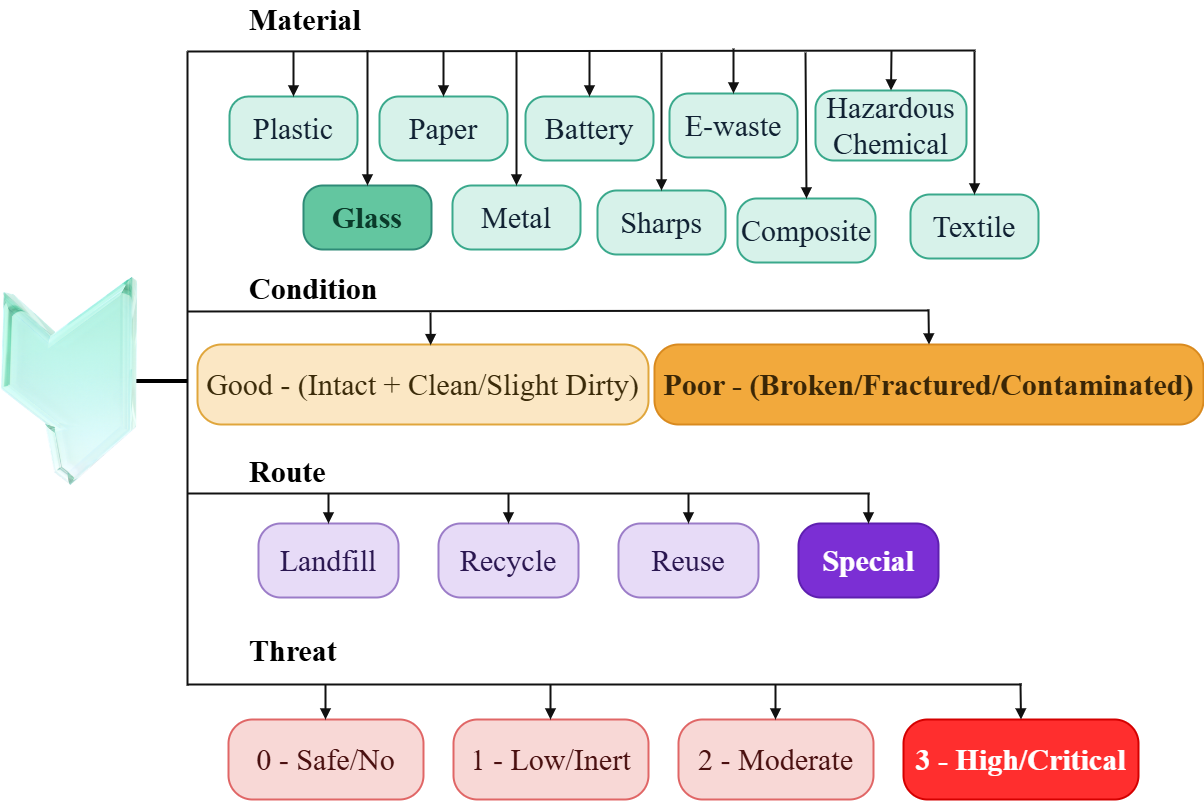

The diagram above was exported from draw.io. Its source (the exported page's mxGraphModel, read from the mxfile embedded in the PNG):
<mxGraphModel dx="571" dy="1251" grid="0" gridSize="10" guides="1" tooltips="1" connect="1" arrows="1" fold="1" page="1" pageScale="1" pageWidth="1860" pageHeight="1040" math="0" shadow="0">
  <root>
    <mxCell id="0" />
    <mxCell id="1" parent="0" />
    <mxCell id="spine" style="endArrow=none;html=1;rounded=0;strokeColor=#111111;strokeWidth=2;fontFamily=Times New Roman;fontSize=30;" parent="1" edge="1">
      <mxGeometry relative="1" as="geometry">
        <mxPoint x="290" y="170" as="sourcePoint" />
        <mxPoint x="290" y="804" as="targetPoint" />
      </mxGeometry>
    </mxCell>
    <mxCell id="lblMaterial" value="&lt;font&gt;Material&lt;/font&gt;" style="text;html=1;strokeColor=none;fillColor=none;align=left;verticalAlign=middle;fontSize=30;fontStyle=1;fontColor=#000000;fontFamily=Times New Roman;" parent="1" vertex="1">
      <mxGeometry x="350" y="118" width="220" height="40" as="geometry" />
    </mxCell>
    <mxCell id="lblCondition" value="Condition" style="text;html=1;strokeColor=none;fillColor=none;align=left;verticalAlign=middle;fontSize=30;fontStyle=1;fontColor=#000000;fontFamily=Times New Roman;" parent="1" vertex="1">
      <mxGeometry x="350" y="387" width="240" height="40" as="geometry" />
    </mxCell>
    <mxCell id="lblRoute" value="Route" style="text;html=1;strokeColor=none;fillColor=none;align=left;verticalAlign=middle;fontSize=30;fontStyle=1;fontColor=#000000;fontFamily=Times New Roman;" parent="1" vertex="1">
      <mxGeometry x="350" y="570" width="180" height="40" as="geometry" />
    </mxCell>
    <mxCell id="lblThreat" value="Threat" style="text;html=1;strokeColor=none;fillColor=none;align=left;verticalAlign=middle;fontSize=30;fontStyle=1;fontColor=#000000;fontFamily=Times New Roman;" parent="1" vertex="1">
      <mxGeometry x="350" y="749" width="180" height="40" as="geometry" />
    </mxCell>
    <mxCell id="busMat" style="endArrow=none;html=1;rounded=0;strokeColor=#111111;strokeWidth=2;fontFamily=Times New Roman;fontSize=30;" parent="1" edge="1">
      <mxGeometry relative="1" as="geometry">
        <mxPoint x="290" y="170" as="sourcePoint" />
        <mxPoint x="1078" y="169" as="targetPoint" />
      </mxGeometry>
    </mxCell>
    <mxCell id="busCond" style="endArrow=none;html=1;rounded=0;strokeColor=#111111;strokeWidth=2;fontFamily=Times New Roman;fontSize=30;" parent="1" edge="1">
      <mxGeometry relative="1" as="geometry">
        <mxPoint x="290" y="430" as="sourcePoint" />
        <mxPoint x="1031" y="429" as="targetPoint" />
      </mxGeometry>
    </mxCell>
    <mxCell id="busRoute" style="endArrow=none;html=1;rounded=0;strokeColor=#111111;strokeWidth=2;fontFamily=Times New Roman;fontSize=30;" parent="1" edge="1">
      <mxGeometry relative="1" as="geometry">
        <mxPoint x="290" y="612" as="sourcePoint" />
        <mxPoint x="972" y="612" as="targetPoint" />
      </mxGeometry>
    </mxCell>
    <mxCell id="busThreat" style="endArrow=none;html=1;rounded=0;strokeColor=#111111;strokeWidth=2;fontFamily=Times New Roman;fontSize=30;" parent="1" edge="1">
      <mxGeometry relative="1" as="geometry">
        <mxPoint x="290" y="803" as="sourcePoint" />
        <mxPoint x="1124" y="803" as="targetPoint" />
      </mxGeometry>
    </mxCell>
    <mxCell id="mPlastic" value="&lt;font&gt;Plastic&lt;/font&gt;" style="rounded=1;whiteSpace=wrap;html=1;fillColor=#D7F2EA;strokeColor=#3AA98C;strokeWidth=2;fontSize=30;fontColor=#123;arcSize=30;fontFamily=Times New Roman;" parent="1" vertex="1">
      <mxGeometry x="332" y="215" width="128" height="63" as="geometry" />
    </mxCell>
    <mxCell id="mGlass" value="&lt;font&gt;Glass&lt;/font&gt;" style="rounded=1;whiteSpace=wrap;html=1;fillColor=#63C6A0;strokeColor=#2E8B77;strokeWidth=2;fontSize=30;fontColor=#0A3A2A;fontStyle=1;arcSize=30;fontFamily=Times New Roman;" parent="1" vertex="1">
      <mxGeometry x="406" y="304" width="128" height="64" as="geometry" />
    </mxCell>
    <mxCell id="mPaper" value="Paper" style="rounded=1;whiteSpace=wrap;html=1;fillColor=#D7F2EA;strokeColor=#3AA98C;strokeWidth=2;fontSize=30;fontColor=#123;arcSize=30;fontFamily=Times New Roman;align=center;verticalAlign=middle;" parent="1" vertex="1">
      <mxGeometry x="482" y="215" width="128" height="64" as="geometry" />
    </mxCell>
    <mxCell id="mMetal" value="Metal" style="rounded=1;whiteSpace=wrap;html=1;fillColor=#D7F2EA;strokeColor=#3AA98C;strokeWidth=2;fontSize=30;fontColor=#123;arcSize=30;fontFamily=Times New Roman;align=center;verticalAlign=middle;" parent="1" vertex="1">
      <mxGeometry x="555" y="304" width="128" height="64" as="geometry" />
    </mxCell>
    <mxCell id="mBattery" value="Battery" style="rounded=1;whiteSpace=wrap;html=1;fillColor=#D7F2EA;strokeColor=#3AA98C;strokeWidth=2;fontSize=30;fontColor=#123;arcSize=30;fontFamily=Times New Roman;align=center;verticalAlign=middle;" parent="1" vertex="1">
      <mxGeometry x="628" y="215" width="128" height="64" as="geometry" />
    </mxCell>
    <mxCell id="mSharps" value="Sharps" style="rounded=1;whiteSpace=wrap;html=1;fillColor=#D7F2EA;strokeColor=#3AA98C;strokeWidth=2;fontSize=30;fontColor=#123;arcSize=30;fontFamily=Times New Roman;align=center;verticalAlign=middle;" parent="1" vertex="1">
      <mxGeometry x="700" y="309" width="128" height="64" as="geometry" />
    </mxCell>
    <mxCell id="mEwaste" value="E-waste" style="rounded=1;whiteSpace=wrap;html=1;fillColor=#D7F2EA;strokeColor=#3AA98C;strokeWidth=2;fontSize=30;fontColor=#123;arcSize=30;fontFamily=Times New Roman;" parent="1" vertex="1">
      <mxGeometry x="772" y="212" width="128" height="64" as="geometry" />
    </mxCell>
    <mxCell id="mComposite" value="Composite" style="rounded=1;whiteSpace=wrap;html=1;fillColor=#D7F2EA;strokeColor=#3AA98C;strokeWidth=2;fontSize=30;fontColor=#123;arcSize=30;fontFamily=Times New Roman;" parent="1" vertex="1">
      <mxGeometry x="840" y="317" width="138" height="64" as="geometry" />
    </mxCell>
    <mxCell id="mHazChem" value="Hazardous&#10;Chemical" style="rounded=1;whiteSpace=wrap;html=1;fillColor=#D7F2EA;strokeColor=#3AA98C;strokeWidth=2;fontSize=30;fontColor=#123;arcSize=26;fontFamily=Times New Roman;" parent="1" vertex="1">
      <mxGeometry x="918" y="209" width="151" height="70" as="geometry" />
    </mxCell>
    <mxCell id="mTextile" value="Textile" style="rounded=1;whiteSpace=wrap;html=1;fillColor=#D7F2EA;strokeColor=#3AA98C;strokeWidth=2;fontSize=30;fontColor=#123;arcSize=30;fontFamily=Times New Roman;" parent="1" vertex="1">
      <mxGeometry x="1013" y="313" width="128" height="64" as="geometry" />
    </mxCell>
    <mxCell id="aM1" style="endArrow=block;html=1;rounded=0;strokeColor=#111111;strokeWidth=2;fontFamily=Times New Roman;fontSize=30;" parent="1" edge="1">
      <mxGeometry relative="1" as="geometry">
        <mxPoint x="396" y="170" as="sourcePoint" />
        <mxPoint x="396" y="215" as="targetPoint" />
      </mxGeometry>
    </mxCell>
    <mxCell id="aM2" style="endArrow=block;html=1;rounded=0;strokeColor=#111111;strokeWidth=2;entryX=0.5;entryY=0;entryDx=0;entryDy=0;fontFamily=Times New Roman;fontSize=30;" parent="1" edge="1" target="mGlass">
      <mxGeometry relative="1" as="geometry">
        <mxPoint x="470" y="169" as="sourcePoint" />
        <mxPoint x="544" y="215" as="targetPoint" />
      </mxGeometry>
    </mxCell>
    <mxCell id="aM3" style="endArrow=block;html=1;rounded=0;strokeColor=#111111;strokeWidth=2;fontFamily=Times New Roman;fontSize=30;" parent="1" edge="1">
      <mxGeometry relative="1" as="geometry">
        <mxPoint x="546" y="170" as="sourcePoint" />
        <mxPoint x="546" y="215" as="targetPoint" />
      </mxGeometry>
    </mxCell>
    <mxCell id="aM4" style="endArrow=block;html=1;rounded=0;strokeColor=#111111;strokeWidth=2;fontFamily=Times New Roman;entryX=0.5;entryY=0;entryDx=0;entryDy=0;fontSize=30;" parent="1" edge="1">
      <mxGeometry relative="1" as="geometry">
        <mxPoint x="619" y="170" as="sourcePoint" />
        <mxPoint x="619" y="304" as="targetPoint" />
      </mxGeometry>
    </mxCell>
    <mxCell id="aM5" style="endArrow=block;html=1;rounded=0;strokeColor=#111111;strokeWidth=2;fontFamily=Times New Roman;fontSize=30;" parent="1" edge="1">
      <mxGeometry relative="1" as="geometry">
        <mxPoint x="692" y="170" as="sourcePoint" />
        <mxPoint x="692" y="215" as="targetPoint" />
      </mxGeometry>
    </mxCell>
    <mxCell id="aM6" style="endArrow=block;html=1;rounded=0;strokeColor=#111111;strokeWidth=2;fontFamily=Times New Roman;entryX=0.5;entryY=0;entryDx=0;entryDy=0;fontSize=30;" parent="1" edge="1" target="mSharps">
      <mxGeometry relative="1" as="geometry">
        <mxPoint x="764" y="171" as="sourcePoint" />
        <mxPoint x="764" y="298" as="targetPoint" />
      </mxGeometry>
    </mxCell>
    <mxCell id="aM7" style="endArrow=block;html=1;rounded=0;strokeColor=#111111;strokeWidth=2;fontFamily=Times New Roman;fontSize=30;" parent="1" edge="1">
      <mxGeometry relative="1" as="geometry">
        <mxPoint x="836" y="167" as="sourcePoint" />
        <mxPoint x="836" y="212" as="targetPoint" />
      </mxGeometry>
    </mxCell>
    <mxCell id="aM8" style="endArrow=block;html=1;rounded=0;strokeColor=#111111;strokeWidth=2;fontFamily=Times New Roman;entryX=0.5;entryY=0;entryDx=0;entryDy=0;fontSize=30;" parent="1" edge="1" target="mComposite">
      <mxGeometry relative="1" as="geometry">
        <mxPoint x="908" y="171" as="sourcePoint" />
        <mxPoint x="978" y="213" as="targetPoint" />
      </mxGeometry>
    </mxCell>
    <mxCell id="aM9" style="endArrow=block;html=1;rounded=0;strokeColor=#111111;strokeWidth=2;fontFamily=Times New Roman;fontSize=30;entryX=0.5;entryY=0;entryDx=0;entryDy=0;" parent="1" edge="1" target="mHazChem">
      <mxGeometry relative="1" as="geometry">
        <mxPoint x="994" y="169" as="sourcePoint" />
        <mxPoint x="987" y="209" as="targetPoint" />
      </mxGeometry>
    </mxCell>
    <mxCell id="aM10" style="endArrow=block;html=1;rounded=0;strokeColor=#111111;strokeWidth=2;fontFamily=Times New Roman;fontSize=30;" parent="1" edge="1">
      <mxGeometry relative="1" as="geometry">
        <mxPoint x="1077" y="170" as="sourcePoint" />
        <mxPoint x="1077" y="313" as="targetPoint" />
      </mxGeometry>
    </mxCell>
    <mxCell id="cGood" value="Good - (Intact + Clean/Slight Dirty)" style="rounded=1;whiteSpace=wrap;html=1;fillColor=#FBE7C4;strokeColor=#E0A63C;strokeWidth=2;fontSize=30;fontColor=#3A2A08;arcSize=30;fontFamily=Times New Roman;" parent="1" vertex="1">
      <mxGeometry x="300" y="463" width="451" height="80" as="geometry" />
    </mxCell>
    <mxCell id="cPoor" value="Poor - (Broken/Fractured/Contaminated)" style="rounded=1;whiteSpace=wrap;html=1;fillColor=#F2A93C;strokeColor=#D98A1F;strokeWidth=2;fontSize=30;fontColor=#3A2606;fontStyle=1;arcSize=30;fontFamily=Times New Roman;" parent="1" vertex="1">
      <mxGeometry x="757" y="463" width="549" height="80" as="geometry" />
    </mxCell>
    <mxCell id="aC1" style="endArrow=block;html=1;rounded=0;strokeColor=#111111;strokeWidth=2;fontFamily=Times New Roman;fontSize=30;entryX=0.517;entryY=0.008;entryDx=0;entryDy=0;entryPerimeter=0;" parent="1" edge="1" target="cGood">
      <mxGeometry relative="1" as="geometry">
        <mxPoint x="533" y="431" as="sourcePoint" />
        <mxPoint x="521" y="463" as="targetPoint" />
      </mxGeometry>
    </mxCell>
    <mxCell id="aC2" style="endArrow=block;html=1;rounded=0;strokeColor=#111111;strokeWidth=2;fontFamily=Times New Roman;fontSize=30;entryX=0.5;entryY=0;entryDx=0;entryDy=0;" parent="1" edge="1" target="cPoor">
      <mxGeometry relative="1" as="geometry">
        <mxPoint x="1031" y="428" as="sourcePoint" />
        <mxPoint x="989" y="463" as="targetPoint" />
      </mxGeometry>
    </mxCell>
    <mxCell id="rLandfill" value="Landfill" style="rounded=1;whiteSpace=wrap;html=1;fillColor=#E7DBF7;strokeColor=#9B7CC8;strokeWidth=2;fontSize=30;fontColor=#2A1650;arcSize=30;fontFamily=Times New Roman;" parent="1" vertex="1">
      <mxGeometry x="361" y="642" width="140" height="74" as="geometry" />
    </mxCell>
    <mxCell id="rRecycle" value="Recycle" style="rounded=1;whiteSpace=wrap;html=1;fillColor=#E7DBF7;strokeColor=#9B7CC8;strokeWidth=2;fontSize=30;fontColor=#2A1650;arcSize=30;fontFamily=Times New Roman;" parent="1" vertex="1">
      <mxGeometry x="541" y="642" width="140" height="74" as="geometry" />
    </mxCell>
    <mxCell id="rReuse" value="Reuse" style="rounded=1;whiteSpace=wrap;html=1;fillColor=#E7DBF7;strokeColor=#9B7CC8;strokeWidth=2;fontSize=30;fontColor=#2A1650;arcSize=30;fontFamily=Times New Roman;" parent="1" vertex="1">
      <mxGeometry x="721" y="642" width="140" height="74" as="geometry" />
    </mxCell>
    <mxCell id="rSpecial" value="Special" style="rounded=1;whiteSpace=wrap;html=1;fillColor=#7B2FD4;strokeColor=#5E1FB0;strokeWidth=2;fontSize=30;fontColor=#FFFFFF;fontStyle=1;arcSize=30;fontFamily=Times New Roman;" parent="1" vertex="1">
      <mxGeometry x="901" y="642" width="140" height="74" as="geometry" />
    </mxCell>
    <mxCell id="aR1" style="endArrow=block;html=1;rounded=0;strokeColor=#111111;strokeWidth=2;fontFamily=Times New Roman;fontSize=30;" parent="1" edge="1">
      <mxGeometry relative="1" as="geometry">
        <mxPoint x="431" y="612" as="sourcePoint" />
        <mxPoint x="431" y="642" as="targetPoint" />
      </mxGeometry>
    </mxCell>
    <mxCell id="aR2" style="endArrow=block;html=1;rounded=0;strokeColor=#111111;strokeWidth=2;fontFamily=Times New Roman;fontSize=30;" parent="1" edge="1">
      <mxGeometry relative="1" as="geometry">
        <mxPoint x="611" y="612" as="sourcePoint" />
        <mxPoint x="611" y="642" as="targetPoint" />
      </mxGeometry>
    </mxCell>
    <mxCell id="aR3" style="endArrow=block;html=1;rounded=0;strokeColor=#111111;strokeWidth=2;fontFamily=Times New Roman;fontSize=30;" parent="1" edge="1">
      <mxGeometry relative="1" as="geometry">
        <mxPoint x="791" y="612" as="sourcePoint" />
        <mxPoint x="791" y="642" as="targetPoint" />
      </mxGeometry>
    </mxCell>
    <mxCell id="aR4" style="endArrow=block;html=1;rounded=0;strokeColor=#111111;strokeWidth=2;fontFamily=Times New Roman;fontSize=30;" parent="1" edge="1">
      <mxGeometry relative="1" as="geometry">
        <mxPoint x="971" y="612" as="sourcePoint" />
        <mxPoint x="971" y="642" as="targetPoint" />
      </mxGeometry>
    </mxCell>
    <mxCell id="tThreat0" value="0 - Safe/No" style="rounded=1;whiteSpace=wrap;html=1;fillColor=#F8D8D6;strokeColor=#E06666;strokeWidth=2;fontSize=30;fontColor=#4A1010;arcSize=30;fontFamily=Times New Roman;" parent="1" vertex="1">
      <mxGeometry x="331" y="838" width="195" height="80" as="geometry" />
    </mxCell>
    <mxCell id="tThreat1" value="1 - Low/Inert" style="rounded=1;whiteSpace=wrap;html=1;fillColor=#F8D8D6;strokeColor=#E06666;strokeWidth=2;fontSize=30;fontColor=#4A1010;arcSize=30;fontFamily=Times New Roman;" parent="1" vertex="1">
      <mxGeometry x="556" y="838" width="195" height="80" as="geometry" />
    </mxCell>
    <mxCell id="tThreat2" value="2 - Moderate" style="rounded=1;whiteSpace=wrap;html=1;fillColor=#F8D8D6;strokeColor=#E06666;strokeWidth=2;fontSize=30;fontColor=#4A1010;arcSize=30;fontFamily=Times New Roman;" parent="1" vertex="1">
      <mxGeometry x="781" y="838" width="195" height="80" as="geometry" />
    </mxCell>
    <mxCell id="tThreat3" value="3 - High/Critical" style="rounded=1;whiteSpace=wrap;html=1;fillColor=#FF2E2E;strokeColor=#D40000;strokeWidth=2;fontSize=30;fontColor=#FFFFFF;fontStyle=1;arcSize=30;fontFamily=Times New Roman;" parent="1" vertex="1">
      <mxGeometry x="1006" y="838" width="235" height="80" as="geometry" />
    </mxCell>
    <mxCell id="aT1" style="endArrow=block;html=1;rounded=0;strokeColor=#111111;strokeWidth=2;fontFamily=Times New Roman;fontSize=30;" parent="1" edge="1">
      <mxGeometry relative="1" as="geometry">
        <mxPoint x="428" y="803" as="sourcePoint" />
        <mxPoint x="428" y="838" as="targetPoint" />
      </mxGeometry>
    </mxCell>
    <mxCell id="aT2" style="endArrow=block;html=1;rounded=0;strokeColor=#111111;strokeWidth=2;fontFamily=Times New Roman;fontSize=30;" parent="1" edge="1">
      <mxGeometry relative="1" as="geometry">
        <mxPoint x="653" y="803" as="sourcePoint" />
        <mxPoint x="653" y="838" as="targetPoint" />
      </mxGeometry>
    </mxCell>
    <mxCell id="aT3" style="endArrow=block;html=1;rounded=0;strokeColor=#111111;strokeWidth=2;fontFamily=Times New Roman;fontSize=30;" parent="1" edge="1">
      <mxGeometry relative="1" as="geometry">
        <mxPoint x="878" y="803" as="sourcePoint" />
        <mxPoint x="878" y="838" as="targetPoint" />
      </mxGeometry>
    </mxCell>
    <mxCell id="aT4" style="endArrow=block;html=1;rounded=0;strokeColor=#111111;strokeWidth=2;fontFamily=Times New Roman;fontSize=30;entryX=0.5;entryY=0;entryDx=0;entryDy=0;" parent="1" edge="1" target="tThreat3">
      <mxGeometry relative="1" as="geometry">
        <mxPoint x="1123" y="802" as="sourcePoint" />
        <mxPoint x="1103" y="838" as="targetPoint" />
      </mxGeometry>
    </mxCell>
    <mxCell id="5" value="" style="shape=image;verticalLabelPosition=bottom;labelBackgroundColor=default;verticalAlign=top;aspect=fixed;imageAspect=0;image=data:image/png,(base64 omitted: 52200 chars);fontFamily=Times New Roman;fontSize=30;" vertex="1" parent="1">
      <mxGeometry x="103" y="395" width="188" height="210" as="geometry" />
    </mxCell>
  </root>
</mxGraphModel>